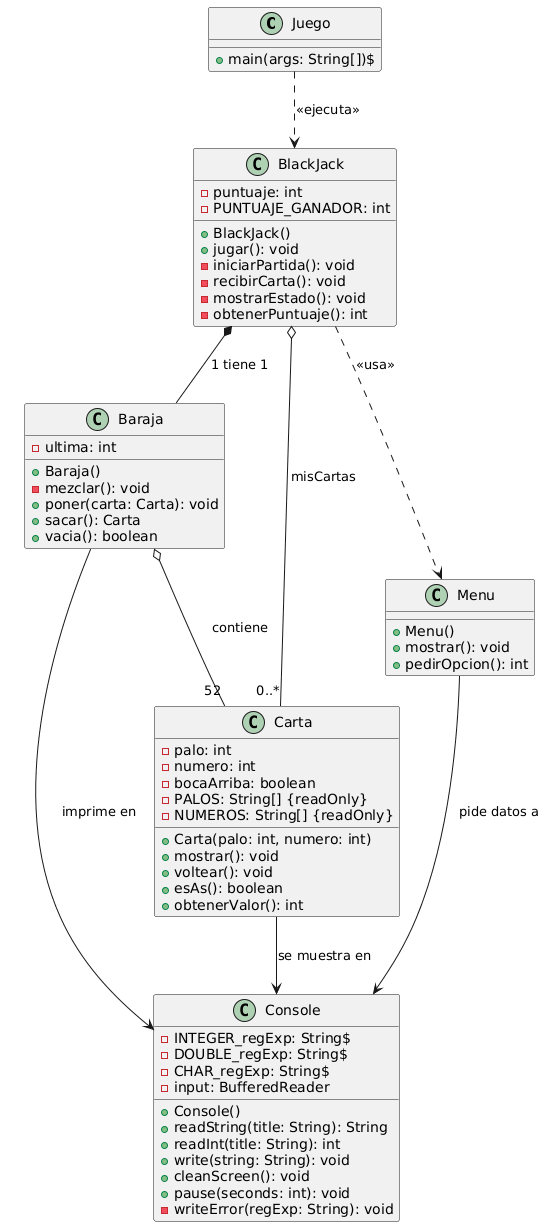

The diagram above was rendered by PlantUML. Its source (embedded in the PNG):
@startuml
class Juego {
  + main(args: String[])$
}

class BlackJack {
  - puntuaje: int
  - PUNTUAJE_GANADOR: int
  + BlackJack()
  + jugar(): void
  - iniciarPartida(): void
  - recibirCarta(): void
  - mostrarEstado(): void
  - obtenerPuntuaje(): int
}

class Baraja {
  - ultima: int
  + Baraja()
  - mezclar(): void
  + poner(carta: Carta): void
  + sacar(): Carta
  + vacia(): boolean
}

class Carta {
  - palo: int
  - numero: int
  - bocaArriba: boolean
  - PALOS: String[] {readOnly}
  - NUMEROS: String[] {readOnly}
  + Carta(palo: int, numero: int)
  + mostrar(): void
  + voltear(): void
  + esAs(): boolean
  + obtenerValor(): int
}

class Menu {
  + Menu()
  + mostrar(): void
  + pedirOpcion(): int
}

class Console {
  - INTEGER_regExp: String$
  - DOUBLE_regExp: String$
  - CHAR_regExp: String$
  - input: BufferedReader
  + Console()
  + readString(title: String): String
  + readInt(title: String): int
  + write(string: String): void
  + cleanScreen(): void
  + pause(seconds: int): void
  - writeError(regExp: String): void
}
Juego ..> BlackJack : <<ejecuta>>
BlackJack *-- Baraja : "1 tiene 1"
Baraja o-- "52" Carta : "contiene"
BlackJack o-- "0..*" Carta : "misCartas"

BlackJack ..> Menu : <<usa>>
Menu --> Console : "pide datos a"
Baraja --> Console : "imprime en"
Carta --> Console : "se muestra en"
@enduml